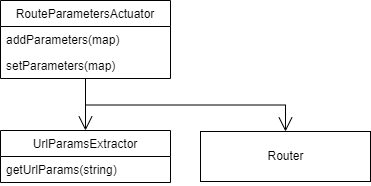

The diagram above was exported from draw.io. Its source (the exported page's mxGraphModel, read from the mxfile embedded in the PNG):
<mxGraphModel dx="782" dy="411" grid="1" gridSize="10" guides="1" tooltips="1" connect="1" arrows="1" fold="1" page="1" pageScale="1" pageWidth="850" pageHeight="1100" math="0" shadow="0">
  <root>
    <mxCell id="0" />
    <mxCell id="1" parent="0" />
    <mxCell id="M1pi9jWrFt7WFnrbvR5K-1" value="RouteParametersActuator " style="swimlane;fontStyle=0;childLayout=stackLayout;horizontal=1;startSize=26;fillColor=none;horizontalStack=0;resizeParent=1;resizeParentMax=0;resizeLast=0;collapsible=1;marginBottom=0;" vertex="1" parent="1">
      <mxGeometry x="120" y="140" width="170" height="78" as="geometry" />
    </mxCell>
    <mxCell id="M1pi9jWrFt7WFnrbvR5K-2" value="addParameters(map)" style="text;strokeColor=none;fillColor=none;align=left;verticalAlign=top;spacingLeft=4;spacingRight=4;overflow=hidden;rotatable=0;points=[[0,0.5],[1,0.5]];portConstraint=eastwest;" vertex="1" parent="M1pi9jWrFt7WFnrbvR5K-1">
      <mxGeometry y="26" width="170" height="26" as="geometry" />
    </mxCell>
    <mxCell id="M1pi9jWrFt7WFnrbvR5K-8" value="setParameters(map)" style="text;strokeColor=none;fillColor=none;align=left;verticalAlign=top;spacingLeft=4;spacingRight=4;overflow=hidden;rotatable=0;points=[[0,0.5],[1,0.5]];portConstraint=eastwest;" vertex="1" parent="M1pi9jWrFt7WFnrbvR5K-1">
      <mxGeometry y="52" width="170" height="26" as="geometry" />
    </mxCell>
    <mxCell id="M1pi9jWrFt7WFnrbvR5K-3" value="UrlParamsExtractor" style="swimlane;fontStyle=0;childLayout=stackLayout;horizontal=1;startSize=26;fillColor=none;horizontalStack=0;resizeParent=1;resizeParentMax=0;resizeLast=0;collapsible=1;marginBottom=0;" vertex="1" parent="1">
      <mxGeometry x="120" y="270" width="170" height="52" as="geometry" />
    </mxCell>
    <mxCell id="M1pi9jWrFt7WFnrbvR5K-4" value="getUrlParams(string)" style="text;strokeColor=none;fillColor=none;align=left;verticalAlign=top;spacingLeft=4;spacingRight=4;overflow=hidden;rotatable=0;points=[[0,0.5],[1,0.5]];portConstraint=eastwest;" vertex="1" parent="M1pi9jWrFt7WFnrbvR5K-3">
      <mxGeometry y="26" width="170" height="26" as="geometry" />
    </mxCell>
    <mxCell id="M1pi9jWrFt7WFnrbvR5K-5" value="" style="endArrow=open;endFill=1;endSize=12;html=1;rounded=0;exitX=0.5;exitY=1;exitDx=0;exitDy=0;entryX=0.5;entryY=0;entryDx=0;entryDy=0;" edge="1" parent="1" source="M1pi9jWrFt7WFnrbvR5K-1" target="M1pi9jWrFt7WFnrbvR5K-3">
      <mxGeometry width="160" relative="1" as="geometry">
        <mxPoint x="200" y="230" as="sourcePoint" />
        <mxPoint x="390" y="150" as="targetPoint" />
      </mxGeometry>
    </mxCell>
    <mxCell id="M1pi9jWrFt7WFnrbvR5K-6" value="Router" style="html=1;" vertex="1" parent="1">
      <mxGeometry x="320" y="271" width="170" height="50" as="geometry" />
    </mxCell>
    <mxCell id="M1pi9jWrFt7WFnrbvR5K-7" value="" style="endArrow=open;endFill=1;endSize=12;html=1;rounded=0;entryX=0.5;entryY=0;entryDx=0;entryDy=0;exitX=0.5;exitY=1;exitDx=0;exitDy=0;edgeStyle=orthogonalEdgeStyle;" edge="1" parent="1" source="M1pi9jWrFt7WFnrbvR5K-1" target="M1pi9jWrFt7WFnrbvR5K-6">
      <mxGeometry width="160" relative="1" as="geometry">
        <mxPoint x="240" y="230" as="sourcePoint" />
        <mxPoint x="215" y="280" as="targetPoint" />
      </mxGeometry>
    </mxCell>
  </root>
</mxGraphModel>